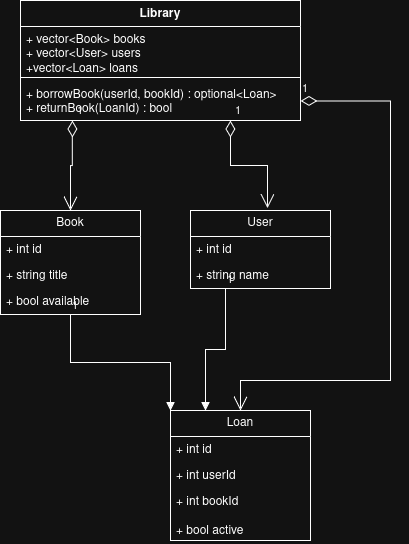

The diagram above was exported from draw.io. Its source (the exported page's mxGraphModel, read from the mxfile embedded in the PNG):
<mxGraphModel dx="526" dy="566" grid="1" gridSize="10" guides="1" tooltips="1" connect="1" arrows="1" fold="1" page="1" pageScale="1" pageWidth="827" pageHeight="1169" math="0" shadow="0">
  <root>
    <mxCell id="0" />
    <mxCell id="1" parent="0" />
    <mxCell id="SnvVI157fiGVkK_KJcAX-23" parent="1" style="swimlane;fontStyle=1;align=center;verticalAlign=top;childLayout=stackLayout;horizontal=1;startSize=26;horizontalStack=0;resizeParent=1;resizeParentMax=0;resizeLast=0;collapsible=1;marginBottom=0;whiteSpace=wrap;html=1;" value="Library" vertex="1">
      <mxGeometry height="120" width="280" x="390" y="450" as="geometry" />
    </mxCell>
    <mxCell id="SnvVI157fiGVkK_KJcAX-24" parent="SnvVI157fiGVkK_KJcAX-23" style="text;strokeColor=none;fillColor=none;align=left;verticalAlign=top;spacingLeft=4;spacingRight=4;overflow=hidden;rotatable=0;points=[[0,0.5],[1,0.5]];portConstraint=eastwest;whiteSpace=wrap;html=1;" value="&lt;div&gt;+ vector&amp;lt;Book&amp;gt; books&lt;br&gt;+ vector&amp;lt;User&amp;gt; users&lt;br&gt;+vector&amp;lt;Loan&amp;gt; loans&lt;/div&gt;" vertex="1">
      <mxGeometry height="47" width="280" y="26" as="geometry" />
    </mxCell>
    <mxCell id="SnvVI157fiGVkK_KJcAX-25" parent="SnvVI157fiGVkK_KJcAX-23" style="line;strokeWidth=1;fillColor=none;align=left;verticalAlign=middle;spacingTop=-1;spacingLeft=3;spacingRight=3;rotatable=0;labelPosition=right;points=[];portConstraint=eastwest;strokeColor=inherit;labelPerimeter=1;" value="" vertex="1">
      <mxGeometry height="8" width="280" y="73" as="geometry" />
    </mxCell>
    <mxCell id="SnvVI157fiGVkK_KJcAX-26" parent="SnvVI157fiGVkK_KJcAX-23" style="text;strokeColor=none;fillColor=none;align=left;verticalAlign=top;spacingLeft=4;spacingRight=4;overflow=hidden;rotatable=0;points=[[0,0.5],[1,0.5]];portConstraint=eastwest;whiteSpace=wrap;html=1;" value="+ borrowBook(userId, bookId) : optional&amp;lt;Loan&amp;gt;&lt;br&gt;+ returnBook(LoanId) : bool" vertex="1">
      <mxGeometry height="39" width="280" y="81" as="geometry" />
    </mxCell>
    <mxCell id="SnvVI157fiGVkK_KJcAX-27" parent="1" style="swimlane;fontStyle=0;childLayout=stackLayout;horizontal=1;startSize=26;fillColor=none;horizontalStack=0;resizeParent=1;resizeParentMax=0;resizeLast=0;collapsible=1;marginBottom=0;whiteSpace=wrap;html=1;" value="Book" vertex="1">
      <mxGeometry height="104" width="140" x="370" y="660" as="geometry" />
    </mxCell>
    <mxCell id="SnvVI157fiGVkK_KJcAX-28" parent="SnvVI157fiGVkK_KJcAX-27" style="text;strokeColor=none;fillColor=none;align=left;verticalAlign=top;spacingLeft=4;spacingRight=4;overflow=hidden;rotatable=0;points=[[0,0.5],[1,0.5]];portConstraint=eastwest;whiteSpace=wrap;html=1;" value="+ int id" vertex="1">
      <mxGeometry height="26" width="140" y="26" as="geometry" />
    </mxCell>
    <mxCell id="SnvVI157fiGVkK_KJcAX-29" parent="SnvVI157fiGVkK_KJcAX-27" style="text;strokeColor=none;fillColor=none;align=left;verticalAlign=top;spacingLeft=4;spacingRight=4;overflow=hidden;rotatable=0;points=[[0,0.5],[1,0.5]];portConstraint=eastwest;whiteSpace=wrap;html=1;" value="+ string title" vertex="1">
      <mxGeometry height="26" width="140" y="52" as="geometry" />
    </mxCell>
    <mxCell id="SnvVI157fiGVkK_KJcAX-30" parent="SnvVI157fiGVkK_KJcAX-27" style="text;strokeColor=none;fillColor=none;align=left;verticalAlign=top;spacingLeft=4;spacingRight=4;overflow=hidden;rotatable=0;points=[[0,0.5],[1,0.5]];portConstraint=eastwest;whiteSpace=wrap;html=1;" value="&lt;div&gt;+ bool available&lt;/div&gt;" vertex="1">
      <mxGeometry height="26" width="140" y="78" as="geometry" />
    </mxCell>
    <mxCell id="SnvVI157fiGVkK_KJcAX-31" parent="1" style="swimlane;fontStyle=0;childLayout=stackLayout;horizontal=1;startSize=26;fillColor=none;horizontalStack=0;resizeParent=1;resizeParentMax=0;resizeLast=0;collapsible=1;marginBottom=0;whiteSpace=wrap;html=1;" value="User" vertex="1">
      <mxGeometry height="78" width="140" x="560" y="660" as="geometry" />
    </mxCell>
    <mxCell id="SnvVI157fiGVkK_KJcAX-32" parent="SnvVI157fiGVkK_KJcAX-31" style="text;strokeColor=none;fillColor=none;align=left;verticalAlign=top;spacingLeft=4;spacingRight=4;overflow=hidden;rotatable=0;points=[[0,0.5],[1,0.5]];portConstraint=eastwest;whiteSpace=wrap;html=1;" value="+ int id" vertex="1">
      <mxGeometry height="26" width="140" y="26" as="geometry" />
    </mxCell>
    <mxCell id="SnvVI157fiGVkK_KJcAX-33" parent="SnvVI157fiGVkK_KJcAX-31" style="text;strokeColor=none;fillColor=none;align=left;verticalAlign=top;spacingLeft=4;spacingRight=4;overflow=hidden;rotatable=0;points=[[0,0.5],[1,0.5]];portConstraint=eastwest;whiteSpace=wrap;html=1;" value="+ string name" vertex="1">
      <mxGeometry height="26" width="140" y="52" as="geometry" />
    </mxCell>
    <mxCell id="SnvVI157fiGVkK_KJcAX-35" edge="1" parent="1" source="SnvVI157fiGVkK_KJcAX-26" style="endArrow=open;html=1;endSize=12;startArrow=diamondThin;startSize=14;startFill=0;edgeStyle=orthogonalEdgeStyle;align=left;verticalAlign=bottom;rounded=0;defaultLabelBackgroundColor=page;labelPadding=0 4;exitX=0.185;exitY=0.998;exitDx=0;exitDy=0;exitPerimeter=0;entryX=0.5;entryY=0;entryDx=0;entryDy=0;" target="SnvVI157fiGVkK_KJcAX-27" value="1">
      <mxGeometry relative="1" x="-1" y="3" as="geometry">
        <mxPoint x="490" y="610" as="sourcePoint" />
        <mxPoint x="650" y="610" as="targetPoint" />
      </mxGeometry>
    </mxCell>
    <mxCell id="SnvVI157fiGVkK_KJcAX-36" edge="1" parent="1" source="SnvVI157fiGVkK_KJcAX-23" style="endArrow=open;html=1;endSize=12;startArrow=diamondThin;startSize=14;startFill=0;edgeStyle=orthogonalEdgeStyle;align=left;verticalAlign=bottom;rounded=0;defaultLabelBackgroundColor=page;labelPadding=0 4;exitX=0.75;exitY=1;exitDx=0;exitDy=0;entryX=0.55;entryY=-0.031;entryDx=0;entryDy=0;entryPerimeter=0;" target="SnvVI157fiGVkK_KJcAX-31" value="1">
      <mxGeometry relative="1" x="-1" y="3" as="geometry">
        <mxPoint x="560" y="610" as="sourcePoint" />
        <mxPoint x="720" y="610" as="targetPoint" />
      </mxGeometry>
    </mxCell>
    <mxCell id="SnvVI157fiGVkK_KJcAX-37" parent="1" style="swimlane;fontStyle=0;childLayout=stackLayout;horizontal=1;startSize=26;fillColor=none;horizontalStack=0;resizeParent=1;resizeParentMax=0;resizeLast=0;collapsible=1;marginBottom=0;whiteSpace=wrap;html=1;" value="Loan" vertex="1">
      <mxGeometry height="130" width="140" x="540" y="860" as="geometry" />
    </mxCell>
    <mxCell id="SnvVI157fiGVkK_KJcAX-38" parent="SnvVI157fiGVkK_KJcAX-37" style="text;strokeColor=none;fillColor=none;align=left;verticalAlign=top;spacingLeft=4;spacingRight=4;overflow=hidden;rotatable=0;points=[[0,0.5],[1,0.5]];portConstraint=eastwest;whiteSpace=wrap;html=1;" value="+ int id" vertex="1">
      <mxGeometry height="26" width="140" y="26" as="geometry" />
    </mxCell>
    <mxCell id="SnvVI157fiGVkK_KJcAX-39" parent="SnvVI157fiGVkK_KJcAX-37" style="text;strokeColor=none;fillColor=none;align=left;verticalAlign=top;spacingLeft=4;spacingRight=4;overflow=hidden;rotatable=0;points=[[0,0.5],[1,0.5]];portConstraint=eastwest;whiteSpace=wrap;html=1;" value="+ int userId" vertex="1">
      <mxGeometry height="26" width="140" y="52" as="geometry" />
    </mxCell>
    <mxCell id="SnvVI157fiGVkK_KJcAX-40" parent="SnvVI157fiGVkK_KJcAX-37" style="text;strokeColor=none;fillColor=none;align=left;verticalAlign=top;spacingLeft=4;spacingRight=4;overflow=hidden;rotatable=0;points=[[0,0.5],[1,0.5]];portConstraint=eastwest;whiteSpace=wrap;html=1;" value="&lt;div&gt;+ int bookId&lt;/div&gt;&lt;br&gt;+ bool active" vertex="1">
      <mxGeometry height="52" width="140" y="78" as="geometry" />
    </mxCell>
    <mxCell id="SnvVI157fiGVkK_KJcAX-41" edge="1" parent="1" source="SnvVI157fiGVkK_KJcAX-26" style="endArrow=open;html=1;endSize=12;startArrow=diamondThin;startSize=14;startFill=0;edgeStyle=orthogonalEdgeStyle;align=left;verticalAlign=bottom;rounded=0;defaultLabelBackgroundColor=page;labelPadding=0 4;exitX=1;exitY=0.5;exitDx=0;exitDy=0;entryX=0.5;entryY=0;entryDx=0;entryDy=0;" target="SnvVI157fiGVkK_KJcAX-37" value="1">
      <mxGeometry relative="1" x="-1" y="3" as="geometry">
        <Array as="points">
          <mxPoint x="760" y="550.5" />
          <mxPoint x="760" y="830" />
          <mxPoint x="610" y="830" />
        </Array>
        <mxPoint x="730" y="610" as="sourcePoint" />
        <mxPoint x="767" y="698" as="targetPoint" />
      </mxGeometry>
    </mxCell>
    <mxCell id="SnvVI157fiGVkK_KJcAX-42" edge="1" parent="1" source="SnvVI157fiGVkK_KJcAX-27" style="endArrow=block;endFill=1;html=1;edgeStyle=orthogonalEdgeStyle;align=left;verticalAlign=top;rounded=0;defaultLabelBackgroundColor=page;labelPadding=0 4;exitX=0.5;exitY=1;exitDx=0;exitDy=0;entryX=0;entryY=0;entryDx=0;entryDy=0;" target="SnvVI157fiGVkK_KJcAX-37" value="">
      <mxGeometry relative="1" x="-1" as="geometry">
        <mxPoint x="370" y="960" as="sourcePoint" />
        <mxPoint x="530" y="960" as="targetPoint" />
      </mxGeometry>
    </mxCell>
    <mxCell id="SnvVI157fiGVkK_KJcAX-43" connectable="0" parent="SnvVI157fiGVkK_KJcAX-42" style="edgeLabel;resizable=0;html=1;align=left;verticalAlign=bottom;inheritText=1;defaultLabelBackgroundColor=page;labelPadding=0 4;" value="1" vertex="1">
      <mxGeometry relative="1" x="-1" as="geometry" />
    </mxCell>
    <mxCell id="SnvVI157fiGVkK_KJcAX-44" edge="1" parent="1" source="SnvVI157fiGVkK_KJcAX-31" style="endArrow=block;endFill=1;html=1;edgeStyle=orthogonalEdgeStyle;align=left;verticalAlign=top;rounded=0;defaultLabelBackgroundColor=page;labelPadding=0 4;exitX=0.25;exitY=1;exitDx=0;exitDy=0;entryX=0.25;entryY=0;entryDx=0;entryDy=0;" target="SnvVI157fiGVkK_KJcAX-37" value="">
      <mxGeometry relative="1" x="-1" as="geometry">
        <mxPoint x="430" y="890" as="sourcePoint" />
        <mxPoint x="530" y="986" as="targetPoint" />
      </mxGeometry>
    </mxCell>
    <mxCell id="SnvVI157fiGVkK_KJcAX-45" connectable="0" parent="SnvVI157fiGVkK_KJcAX-44" style="edgeLabel;resizable=0;html=1;align=left;verticalAlign=bottom;inheritText=1;defaultLabelBackgroundColor=page;labelPadding=0 4;" value="1" vertex="1">
      <mxGeometry relative="1" x="-1" as="geometry" />
    </mxCell>
  </root>
</mxGraphModel>